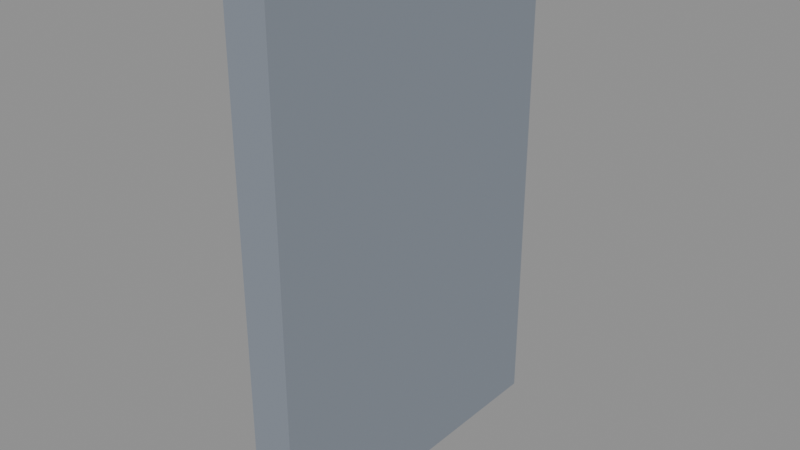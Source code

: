 # Source: porta_camara.blend  (saved by Blender 5.3.31; exported with 4.5.12 LTS)
import bpy
from mathutils import Matrix  # noqa: F401  (used for matrix-valued properties, if any)

bpy.ops.wm.read_factory_settings(use_empty=True)
scene = bpy.context.scene
scene.name = 'Scene'

# ---- collections
col_atacarejo = bpy.data.collections.new('Atacarejo'); scene.collection.children.link(col_atacarejo)

# ---- materials (node trees are filled in below, after node groups)
mat_porta = bpy.data.materials.new('Porta')
mat_porta.diffuse_color = (0.2353, 0.2667, 0.3137, 1.0)
mat_vidro = bpy.data.materials.new('Vidro')
mat_vidro.diffuse_color = (0.5569, 0.6275, 0.6667, 1.0)

# ---- material node trees
mat_porta.use_nodes = True; mat_porta.node_tree.nodes.clear()
_N = mat_porta.node_tree.nodes; _L = mat_porta.node_tree.links
n0 = _N.new('ShaderNodeBsdfPrincipled'); n0.name = 'Principled BSDF'; n0.location = (-200, 100)
n0.inputs[0].default_value = (0.2353, 0.2667, 0.3137, 1.0)
n0.inputs[2].default_value = 0.9
n0.inputs[10].default_value = 0.005
n1 = _N.new('ShaderNodeOutputMaterial'); n1.name = 'Material Output'; n1.location = (200, 100)
_L.new(n0.outputs[0], n1.inputs[0])
n1.is_active_output = True
mat_vidro.use_nodes = True; mat_vidro.node_tree.nodes.clear()
_N = mat_vidro.node_tree.nodes; _L = mat_vidro.node_tree.links
n0 = _N.new('ShaderNodeBsdfPrincipled'); n0.name = 'Principled BSDF'; n0.location = (-200, 100)
n0.inputs[0].default_value = (0.5569, 0.6275, 0.6667, 1.0)
n0.inputs[2].default_value = 0.9
n0.inputs[10].default_value = 0.005
n1 = _N.new('ShaderNodeOutputMaterial'); n1.name = 'Material Output'; n1.location = (200, 100)
_L.new(n0.outputs[0], n1.inputs[0])
n1.is_active_output = True

# ---- meshes
me_porta_camara = bpy.data.meshes.new('porta_camara')
me_porta_camara.from_pydata([(-0.06, -0.8, 0.0), (-0.06, -0.8, 2.4), (-0.06, 0.8, 0.0), (-0.06, 0.8, 2.4), (0.1, -0.8, 0.0), (0.1, -0.8, 2.4), (0.1, 0.8, 0.0), (0.1, 0.8, 2.4), (-0.1, -0.8, 1.85), (-0.1, -0.8, 2.4), (-0.1, 0.8, 1.85), (-0.1, 0.8, 2.4), (-0.06, -0.8, 1.85), (-0.06, -0.8, 2.4), (-0.06, 0.8, 1.85), (-0.06, 0.8, 2.4), (-0.1, -0.8, 0.0), (-0.1, -0.8, 1.15), (-0.1, 0.8, 0.0), (-0.1, 0.8, 1.15), (-0.06, -0.8, 0.0), (-0.06, -0.8, 1.15), (-0.06, 0.8, 0.0), (-0.06, 0.8, 1.15), (-0.1, 0.28, 1.15), (-0.1, 0.28, 1.85), (-0.1, 0.8, 1.15), (-0.1, 0.8, 1.85), (-0.06, 0.28, 1.15), (-0.06, 0.28, 1.85), (-0.06, 0.8, 1.15), (-0.06, 0.8, 1.85), (-0.1, -0.8, 1.15), (-0.1, -0.8, 1.85), (-0.1, -0.28, 1.15), (-0.1, -0.28, 1.85), (-0.06, -0.8, 1.15), (-0.06, -0.8, 1.85), (-0.06, -0.28, 1.15), (-0.06, -0.28, 1.85), (-0.085, -0.24, 1.2), (-0.085, -0.24, 1.78), (-0.085, 0.24, 1.2), (-0.085, 0.24, 1.78), (-0.065, -0.24, 1.2), (-0.065, -0.24, 1.78), (-0.065, 0.24, 1.2), (-0.065, 0.24, 1.78), (-0.1, -0.55, 1.0), (-0.1, -0.55, 1.35), (-0.1, -0.42, 1.0), (-0.1, -0.42, 1.35), (-0.08, -0.55, 1.0), (-0.08, -0.55, 1.35), (-0.08, -0.42, 1.0), (-0.08, -0.42, 1.35)], [], [(0, 1, 3, 2), (2, 3, 7, 6), (6, 7, 5, 4), (4, 5, 1, 0), (2, 6, 4, 0), (7, 3, 1, 5), (8, 9, 11, 10), (10, 11, 15, 14), (14, 15, 13, 12), (12, 13, 9, 8), (10, 14, 12, 8), (15, 11, 9, 13), (16, 17, 19, 18), (18, 19, 23, 22), (22, 23, 21, 20), (20, 21, 17, 16), (18, 22, 20, 16), (23, 19, 17, 21), (24, 25, 27, 26), (26, 27, 31, 30), (30, 31, 29, 28), (28, 29, 25, 24), (26, 30, 28, 24), (31, 27, 25, 29), (32, 33, 35, 34), (34, 35, 39, 38), (38, 39, 37, 36), (36, 37, 33, 32), (34, 38, 36, 32), (39, 35, 33, 37), (40, 41, 43, 42), (42, 43, 47, 46), (46, 47, 45, 44), (44, 45, 41, 40), (42, 46, 44, 40), (47, 43, 41, 45), (48, 49, 51, 50), (50, 51, 55, 54), (54, 55, 53, 52), (52, 53, 49, 48), (50, 54, 52, 48), (55, 51, 49, 53)])
me_porta_camara.polygons.foreach_set('material_index', [0, 0, 0, 0, 0, 0, 0, 0, 0, 0, 0, 0, 0, 0, 0, 0, 0, 0, 0, 0, 0, 0, 0, 0, 0, 0, 0, 0, 0, 0, 1, 1, 1, 1, 1, 1, 0, 0, 0, 0, 0, 0])
me_porta_camara.materials.append(mat_porta)
me_porta_camara.materials.append(mat_vidro)
me_porta_camara.update()

# ---- objects
ob_porta_camara = bpy.data.objects.new('porta_camara', me_porta_camara)

# ---- transforms, parenting, visibility, modifiers, constraints
ob_porta_camara.location = (0.0, 0.0, 0.0)

# ---- collection membership
col_atacarejo.objects.link(ob_porta_camara)

# ---- scene / render settings (as saved in the file)
scene.frame_start = 1; scene.frame_end = 250; scene.frame_set(1)
scene.render.engine = 'BLENDER_EEVEE_NEXT'
scene.render.bake_bias = 0.0
scene.render.bake_samples = 0
scene.render.compositor_device = 'GPU'
scene.eevee.use_volume_custom_range = False
scene.eevee.fast_gi_thickness_near = 0.1
scene.eevee.fast_gi_thickness_far = 0.0
scene.eevee.ray_tracing_options.screen_trace_thickness = 0.1
bpy.context.view_layer.update()

# ---- added for rendering (the .blend has no active camera and no usable light): camera, sun + grey world if the file has none
cam_auto = bpy.data.cameras.new('AutoCamera')
cam_auto.lens = 50.0
cam_auto.sensor_width = 36.0
cam_auto.clip_end = 1000.0
ob_auto_camera = bpy.data.objects.new('AutoCamera', cam_auto)
scene.collection.objects.link(ob_auto_camera)
ob_auto_camera.location = (2.67516, -3.2102, 3.34013)
ob_auto_camera.rotation_euler = (1.09748, -7.21219e-08, 0.694738)
scene.camera = ob_auto_camera
light_auto_sun = bpy.data.lights.new('AutoSun', 'SUN')
light_auto_sun.energy = 3.0
light_auto_sun.angle = 0.0523599
ob_auto_sun = bpy.data.objects.new('AutoSun', light_auto_sun)
scene.collection.objects.link(ob_auto_sun)
ob_auto_sun.rotation_euler = (0.872665, 0.174533, 0.523599)
if scene.world is None:
    world_auto = bpy.data.worlds.new('AutoWorld')
    world_auto.color = (0.3, 0.3, 0.3)
    scene.world = world_auto
bpy.context.view_layer.update()
